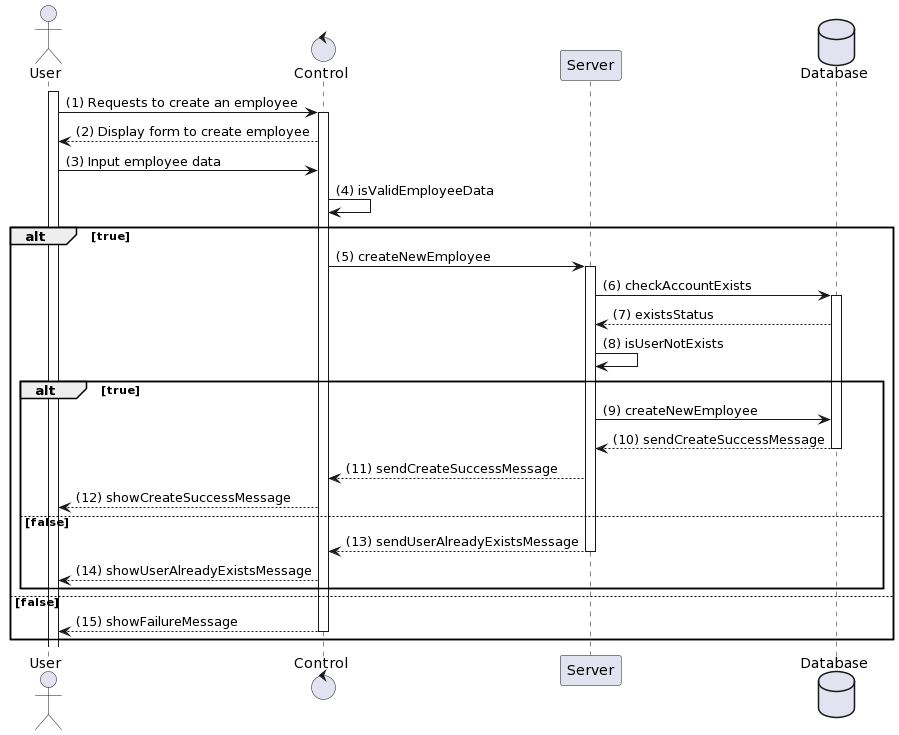

The diagram above was rendered by PlantUML. Its source (embedded in the PNG):
@startuml
actor User
control "Control" as C
participant "Server" as S
database Database

activate User
activate User
User -> C: (1) Requests to create an employee
activate C
C --> User: (2) Display form to create employee
User -> C: (3) Input employee data
C -> C: (4) isValidEmployeeData
alt true
    C -> S: (5) createNewEmployee
    activate S
    S -> Database: (6) checkAccountExists
    activate Database
    Database --> S: (7) existsStatus
    S -> S: (8) isUserNotExists
    alt true
        S -> Database: (9) createNewEmployee
        Database --> S: (10) sendCreateSuccessMessage
        deactivate Database
        S --> C: (11) sendCreateSuccessMessage
        C --> User: (12) showCreateSuccessMessage
    else false
        S --> C: (13) sendUserAlreadyExistsMessage
        deactivate S
        C --> User: (14) showUserAlreadyExistsMessage
    end
else false
    C --> User: (15) showFailureMessage
    deactivate C
end
@enduml